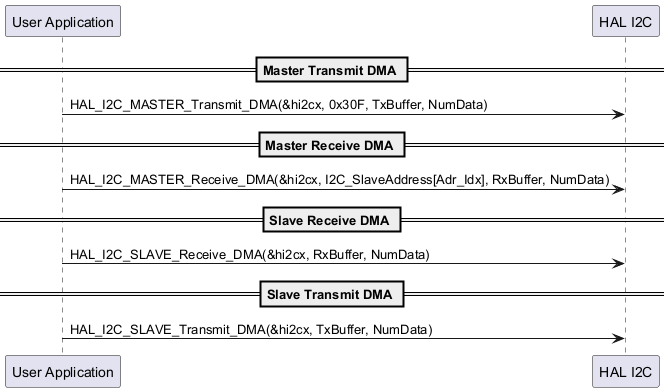

The diagram above was rendered by PlantUML. Its source (embedded in the PNG):
@startuml
  participant "User Application" as App
  participant "HAL I2C" as HAL_I2C

  == Master Transmit DMA ==
  App -> HAL_I2C: HAL_I2C_MASTER_Transmit_DMA(&hi2cx, 0x30F, TxBuffer, NumData)

  == Master Receive DMA ==
  App -> HAL_I2C: HAL_I2C_MASTER_Receive_DMA(&hi2cx, I2C_SlaveAddress[Adr_Idx], RxBuffer, NumData)

  == Slave Receive DMA ==
  App -> HAL_I2C: HAL_I2C_SLAVE_Receive_DMA(&hi2cx, RxBuffer, NumData)

  == Slave Transmit DMA ==
  App -> HAL_I2C: HAL_I2C_SLAVE_Transmit_DMA(&hi2cx, TxBuffer, NumData)

  @enduml